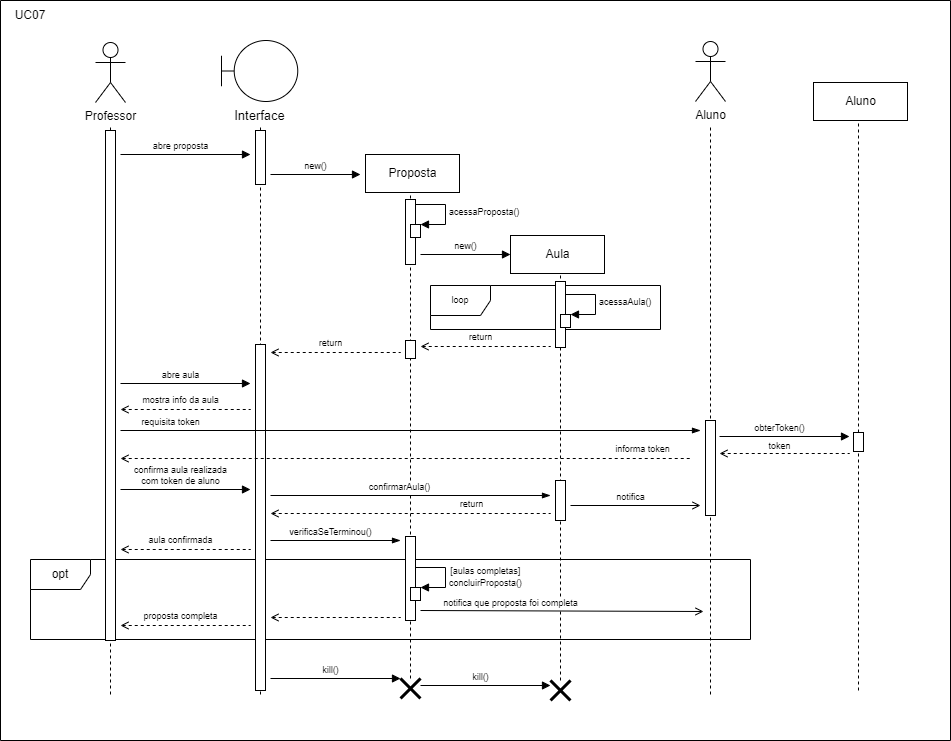

The diagram above was exported from draw.io. Its source (the exported page's mxGraphModel, read from the mxfile embedded in the PNG):
<mxGraphModel dx="1888" dy="649" grid="1" gridSize="10" guides="0" tooltips="1" connect="0" arrows="0" fold="1" page="1" pageScale="1" pageWidth="850" pageHeight="1100" background="none" math="0" shadow="0">
  <root>
    <mxCell id="0" />
    <mxCell id="A1VPly3XKa4tdlJzV9dt-9" value="Windows" style="" parent="0" />
    <mxCell id="A1VPly3XKa4tdlJzV9dt-10" value="loop" style="shape=umlFrame;whiteSpace=wrap;html=1;fontSize=9;" parent="A1VPly3XKa4tdlJzV9dt-9" vertex="1">
      <mxGeometry x="-390" y="355" width="230" height="44" as="geometry" />
    </mxCell>
    <mxCell id="1S3aOTird-T4ICghN3QW-13" value="opt" style="shape=umlFrame;whiteSpace=wrap;html=1;" parent="A1VPly3XKa4tdlJzV9dt-9" vertex="1">
      <mxGeometry x="-790" y="629" width="720" height="80" as="geometry" />
    </mxCell>
    <mxCell id="xjBb9wedPh0i9hP2lYtx-1" value="" style="swimlane;startSize=0;" parent="A1VPly3XKa4tdlJzV9dt-9" vertex="1">
      <mxGeometry x="-820" y="70" width="950" height="740" as="geometry" />
    </mxCell>
    <mxCell id="xjBb9wedPh0i9hP2lYtx-2" value="UC07" style="text;html=1;strokeColor=none;fillColor=none;align=center;verticalAlign=middle;whiteSpace=wrap;rounded=0;" parent="xjBb9wedPh0i9hP2lYtx-1" vertex="1">
      <mxGeometry width="60" height="30" as="geometry" />
    </mxCell>
    <mxCell id="1" value="Fundo" style="" parent="0" />
    <mxCell id="KxH-i2cOVbZDrv5Epkz9-14" value="Professor" style="shape=umlActor;verticalLabelPosition=bottom;verticalAlign=top;html=1;" parent="1" vertex="1">
      <mxGeometry x="-725" y="112" width="30" height="60" as="geometry" />
    </mxCell>
    <mxCell id="KxH-i2cOVbZDrv5Epkz9-15" value="Interface" style="shape=umlBoundary;html=1;labelPosition=center;verticalLabelPosition=bottom;align=center;verticalAlign=top;fontSize=13;" parent="1" vertex="1">
      <mxGeometry x="-599" y="110" width="76.25" height="61" as="geometry" />
    </mxCell>
    <mxCell id="KxH-i2cOVbZDrv5Epkz9-16" value="Proposta" style="html=1;" parent="1" vertex="1">
      <mxGeometry x="-455" y="224" width="94" height="38" as="geometry" />
    </mxCell>
    <mxCell id="6CNxIYwMlbVp13QRvqxh-7" value="" style="endArrow=none;dashed=1;html=1;rounded=0;" parent="1" edge="1">
      <mxGeometry width="50" height="50" relative="1" as="geometry">
        <mxPoint x="-710" y="764" as="sourcePoint" />
        <mxPoint x="-710" y="194" as="targetPoint" />
      </mxGeometry>
    </mxCell>
    <mxCell id="6CNxIYwMlbVp13QRvqxh-8" value="" style="endArrow=none;dashed=1;html=1;rounded=0;" parent="1" edge="1">
      <mxGeometry width="50" height="50" relative="1" as="geometry">
        <mxPoint x="-560" y="764" as="sourcePoint" />
        <mxPoint x="-560" y="194" as="targetPoint" />
      </mxGeometry>
    </mxCell>
    <mxCell id="6CNxIYwMlbVp13QRvqxh-9" value="" style="endArrow=none;dashed=1;html=1;rounded=0;" parent="1" edge="1" source="GMFF1-WH3tLTzdLFXI9L-18">
      <mxGeometry width="50" height="50" relative="1" as="geometry">
        <mxPoint x="-410" y="716" as="sourcePoint" />
        <mxPoint x="-410" y="264" as="targetPoint" />
      </mxGeometry>
    </mxCell>
    <mxCell id="6CNxIYwMlbVp13QRvqxh-10" value="Aula" style="html=1;" parent="1" vertex="1">
      <mxGeometry x="-310" y="305" width="94" height="38" as="geometry" />
    </mxCell>
    <mxCell id="6CNxIYwMlbVp13QRvqxh-11" value="" style="endArrow=none;dashed=1;html=1;rounded=0;" parent="1" edge="1" source="GMFF1-WH3tLTzdLFXI9L-10">
      <mxGeometry width="50" height="50" relative="1" as="geometry">
        <mxPoint x="-260" y="714" as="sourcePoint" />
        <mxPoint x="-260" y="345" as="targetPoint" />
      </mxGeometry>
    </mxCell>
    <mxCell id="6CNxIYwMlbVp13QRvqxh-27" value="Aluno" style="shape=umlActor;verticalLabelPosition=bottom;verticalAlign=top;html=1;" parent="1" vertex="1">
      <mxGeometry x="-125" y="111" width="30" height="60" as="geometry" />
    </mxCell>
    <mxCell id="6CNxIYwMlbVp13QRvqxh-40" value="" style="endArrow=none;dashed=1;html=1;rounded=0;" parent="1" edge="1">
      <mxGeometry width="50" height="50" relative="1" as="geometry">
        <mxPoint x="-110" y="764" as="sourcePoint" />
        <mxPoint x="-110" y="194" as="targetPoint" />
      </mxGeometry>
    </mxCell>
    <mxCell id="1S3aOTird-T4ICghN3QW-1" value="verificaSeTerminou()" style="html=1;verticalAlign=bottom;endArrow=blockThin;rounded=0;fontSize=9;endFill=1;" parent="1" edge="1">
      <mxGeometry x="-0.0769" width="80" relative="1" as="geometry">
        <mxPoint x="-550" y="610" as="sourcePoint" />
        <mxPoint x="-420" y="610" as="targetPoint" />
        <mxPoint as="offset" />
      </mxGeometry>
    </mxCell>
    <mxCell id="M9lyMkgevs4Nn6SRUeX6-12" value="" style="endArrow=none;dashed=1;html=1;rounded=0;" edge="1" parent="1">
      <mxGeometry width="50" height="50" relative="1" as="geometry">
        <mxPoint x="38" y="760" as="sourcePoint" />
        <mxPoint x="38" y="190" as="targetPoint" />
      </mxGeometry>
    </mxCell>
    <mxCell id="M9lyMkgevs4Nn6SRUeX6-13" value="Aluno" style="html=1;" vertex="1" parent="1">
      <mxGeometry x="-7" y="152" width="94" height="38" as="geometry" />
    </mxCell>
    <mxCell id="M9lyMkgevs4Nn6SRUeX6-14" value="" style="html=1;verticalAlign=bottom;endArrow=none;rounded=0;fontSize=9;startArrow=open;startFill=0;endFill=0;dashed=1;" edge="1" parent="1">
      <mxGeometry x="-0.0769" width="80" relative="1" as="geometry">
        <mxPoint x="-101" y="523" as="sourcePoint" />
        <mxPoint x="29" y="523" as="targetPoint" />
        <mxPoint as="offset" />
      </mxGeometry>
    </mxCell>
    <mxCell id="M9lyMkgevs4Nn6SRUeX6-15" value="token" style="edgeLabel;html=1;align=center;verticalAlign=middle;resizable=0;points=[];fontSize=9;" vertex="1" connectable="0" parent="M9lyMkgevs4Nn6SRUeX6-14">
      <mxGeometry x="0.3146" y="-2" relative="1" as="geometry">
        <mxPoint x="-26" y="-10" as="offset" />
      </mxGeometry>
    </mxCell>
    <mxCell id="6CNxIYwMlbVp13QRvqxh-33" value="Ativos" style="" parent="0" />
    <mxCell id="6CNxIYwMlbVp13QRvqxh-35" value="" style="html=1;points=[];perimeter=orthogonalPerimeter;fontSize=13;" parent="6CNxIYwMlbVp13QRvqxh-33" vertex="1">
      <mxGeometry x="-565" y="200" width="10" height="54" as="geometry" />
    </mxCell>
    <mxCell id="6CNxIYwMlbVp13QRvqxh-36" value="" style="html=1;points=[];perimeter=orthogonalPerimeter;fontSize=13;" parent="6CNxIYwMlbVp13QRvqxh-33" vertex="1">
      <mxGeometry x="-415" y="269" width="10" height="65" as="geometry" />
    </mxCell>
    <mxCell id="6CNxIYwMlbVp13QRvqxh-37" value="" style="html=1;points=[];perimeter=orthogonalPerimeter;fontSize=13;" parent="6CNxIYwMlbVp13QRvqxh-33" vertex="1">
      <mxGeometry x="-265" y="351" width="10" height="66" as="geometry" />
    </mxCell>
    <mxCell id="6CNxIYwMlbVp13QRvqxh-39" value="" style="html=1;points=[];perimeter=orthogonalPerimeter;fontSize=13;" parent="6CNxIYwMlbVp13QRvqxh-33" vertex="1">
      <mxGeometry x="-115" y="490" width="10" height="95" as="geometry" />
    </mxCell>
    <mxCell id="GMFF1-WH3tLTzdLFXI9L-9" value="" style="html=1;points=[];perimeter=orthogonalPerimeter;fontSize=13;" parent="6CNxIYwMlbVp13QRvqxh-33" vertex="1">
      <mxGeometry x="-715" y="200" width="10" height="510" as="geometry" />
    </mxCell>
    <mxCell id="GMFF1-WH3tLTzdLFXI9L-11" value="" style="html=1;points=[];perimeter=orthogonalPerimeter;fontSize=13;" parent="6CNxIYwMlbVp13QRvqxh-33" vertex="1">
      <mxGeometry x="-265" y="550" width="10" height="40" as="geometry" />
    </mxCell>
    <mxCell id="GMFF1-WH3tLTzdLFXI9L-13" value="kill()" style="html=1;verticalAlign=bottom;endArrow=block;rounded=0;fontSize=9;" parent="6CNxIYwMlbVp13QRvqxh-33" edge="1">
      <mxGeometry x="-0.0769" width="80" relative="1" as="geometry">
        <mxPoint x="-550" y="748.0000000000001" as="sourcePoint" />
        <mxPoint x="-420" y="748.0000000000001" as="targetPoint" />
        <mxPoint as="offset" />
      </mxGeometry>
    </mxCell>
    <mxCell id="GMFF1-WH3tLTzdLFXI9L-14" value="kill()" style="html=1;verticalAlign=bottom;endArrow=block;rounded=0;fontSize=9;" parent="6CNxIYwMlbVp13QRvqxh-33" edge="1">
      <mxGeometry x="-0.0769" width="80" relative="1" as="geometry">
        <mxPoint x="-400" y="755.0000000000001" as="sourcePoint" />
        <mxPoint x="-270" y="755.0000000000001" as="targetPoint" />
        <mxPoint as="offset" />
      </mxGeometry>
    </mxCell>
    <mxCell id="GMFF1-WH3tLTzdLFXI9L-16" value="" style="html=1;verticalAlign=bottom;endArrow=none;rounded=0;fontSize=9;startArrow=open;startFill=0;endFill=0;dashed=1;" parent="6CNxIYwMlbVp13QRvqxh-33" edge="1">
      <mxGeometry x="-0.0769" width="80" relative="1" as="geometry">
        <mxPoint x="-550" y="583" as="sourcePoint" />
        <mxPoint x="-270" y="583" as="targetPoint" />
        <mxPoint as="offset" />
      </mxGeometry>
    </mxCell>
    <mxCell id="GMFF1-WH3tLTzdLFXI9L-17" value="return" style="edgeLabel;html=1;align=center;verticalAlign=middle;resizable=0;points=[];fontSize=9;" parent="GMFF1-WH3tLTzdLFXI9L-16" vertex="1" connectable="0">
      <mxGeometry x="0.3146" y="-2" relative="1" as="geometry">
        <mxPoint x="16" y="-12" as="offset" />
      </mxGeometry>
    </mxCell>
    <mxCell id="GMFF1-WH3tLTzdLFXI9L-27" value="" style="html=1;points=[];perimeter=orthogonalPerimeter;fontSize=13;" parent="6CNxIYwMlbVp13QRvqxh-33" vertex="1">
      <mxGeometry x="-565" y="414" width="10" height="346" as="geometry" />
    </mxCell>
    <mxCell id="1S3aOTird-T4ICghN3QW-4" value="" style="html=1;points=[];perimeter=orthogonalPerimeter;fontSize=13;" parent="6CNxIYwMlbVp13QRvqxh-33" vertex="1">
      <mxGeometry x="-415" y="410" width="10" height="18" as="geometry" />
    </mxCell>
    <mxCell id="1S3aOTird-T4ICghN3QW-5" value="" style="html=1;points=[];perimeter=orthogonalPerimeter;fontSize=13;" parent="6CNxIYwMlbVp13QRvqxh-33" vertex="1">
      <mxGeometry x="-415" y="606" width="10" height="84" as="geometry" />
    </mxCell>
    <mxCell id="1S3aOTird-T4ICghN3QW-6" value="" style="html=1;verticalAlign=bottom;endArrow=none;rounded=0;fontSize=9;startArrow=open;startFill=0;endFill=0;dashed=1;" parent="6CNxIYwMlbVp13QRvqxh-33" edge="1">
      <mxGeometry x="-0.0769" width="80" relative="1" as="geometry">
        <mxPoint x="-550" y="686.9999999999999" as="sourcePoint" />
        <mxPoint x="-420" y="686.9999999999999" as="targetPoint" />
        <mxPoint as="offset" />
      </mxGeometry>
    </mxCell>
    <mxCell id="1S3aOTird-T4ICghN3QW-7" value="[aulas completas]&amp;nbsp;" style="edgeLabel;html=1;align=center;verticalAlign=middle;resizable=0;points=[];fontSize=9;" parent="1S3aOTird-T4ICghN3QW-6" vertex="1" connectable="0">
      <mxGeometry x="0.3146" y="-2" relative="1" as="geometry">
        <mxPoint x="130" y="-49" as="offset" />
      </mxGeometry>
    </mxCell>
    <mxCell id="M9lyMkgevs4Nn6SRUeX6-11" value="" style="html=1;points=[];perimeter=orthogonalPerimeter;fontSize=13;" vertex="1" parent="6CNxIYwMlbVp13QRvqxh-33">
      <mxGeometry x="33" y="502" width="10" height="19" as="geometry" />
    </mxCell>
    <mxCell id="6CNxIYwMlbVp13QRvqxh-45" value="Mensagens" style="" parent="0" />
    <mxCell id="6CNxIYwMlbVp13QRvqxh-46" value="abre proposta" style="html=1;verticalAlign=bottom;endArrow=block;rounded=0;fontSize=9;" parent="6CNxIYwMlbVp13QRvqxh-45" edge="1">
      <mxGeometry x="-0.0769" width="80" relative="1" as="geometry">
        <mxPoint x="-700" y="224" as="sourcePoint" />
        <mxPoint x="-570" y="224" as="targetPoint" />
        <mxPoint as="offset" />
      </mxGeometry>
    </mxCell>
    <mxCell id="6CNxIYwMlbVp13QRvqxh-47" value="new()" style="html=1;verticalAlign=bottom;endArrow=block;rounded=0;fontSize=9;" parent="6CNxIYwMlbVp13QRvqxh-45" edge="1">
      <mxGeometry width="80" relative="1" as="geometry">
        <mxPoint x="-550" y="244" as="sourcePoint" />
        <mxPoint x="-460" y="244" as="targetPoint" />
      </mxGeometry>
    </mxCell>
    <mxCell id="6CNxIYwMlbVp13QRvqxh-50" value="new()" style="html=1;verticalAlign=bottom;endArrow=block;rounded=0;fontSize=9;" parent="6CNxIYwMlbVp13QRvqxh-45" edge="1">
      <mxGeometry width="80" relative="1" as="geometry">
        <mxPoint x="-400" y="324" as="sourcePoint" />
        <mxPoint x="-310" y="324" as="targetPoint" />
      </mxGeometry>
    </mxCell>
    <mxCell id="A1VPly3XKa4tdlJzV9dt-7" value="abre aula" style="html=1;verticalAlign=bottom;endArrow=block;rounded=0;fontSize=9;" parent="6CNxIYwMlbVp13QRvqxh-45" edge="1">
      <mxGeometry x="-0.0769" width="80" relative="1" as="geometry">
        <mxPoint x="-700" y="453" as="sourcePoint" />
        <mxPoint x="-570" y="453" as="targetPoint" />
        <mxPoint as="offset" />
      </mxGeometry>
    </mxCell>
    <mxCell id="A1VPly3XKa4tdlJzV9dt-13" value="" style="html=1;verticalAlign=bottom;endArrow=none;rounded=0;fontSize=9;startArrow=open;startFill=0;endFill=0;dashed=1;" parent="6CNxIYwMlbVp13QRvqxh-45" edge="1">
      <mxGeometry x="-0.0769" width="80" relative="1" as="geometry">
        <mxPoint x="-550" y="421.9999999999999" as="sourcePoint" />
        <mxPoint x="-420" y="421.9999999999999" as="targetPoint" />
        <mxPoint as="offset" />
      </mxGeometry>
    </mxCell>
    <mxCell id="A1VPly3XKa4tdlJzV9dt-17" value="return" style="edgeLabel;html=1;align=center;verticalAlign=middle;resizable=0;points=[];fontSize=9;" parent="A1VPly3XKa4tdlJzV9dt-13" vertex="1" connectable="0">
      <mxGeometry x="0.3146" y="-2" relative="1" as="geometry">
        <mxPoint x="-26" y="-12" as="offset" />
      </mxGeometry>
    </mxCell>
    <mxCell id="A1VPly3XKa4tdlJzV9dt-20" value="" style="html=1;verticalAlign=bottom;endArrow=none;rounded=0;fontSize=9;startArrow=open;startFill=0;endFill=0;dashed=1;" parent="6CNxIYwMlbVp13QRvqxh-45" edge="1">
      <mxGeometry x="-0.0769" width="80" relative="1" as="geometry">
        <mxPoint x="-400" y="416" as="sourcePoint" />
        <mxPoint x="-270" y="416" as="targetPoint" />
        <mxPoint as="offset" />
      </mxGeometry>
    </mxCell>
    <mxCell id="A1VPly3XKa4tdlJzV9dt-21" value="return" style="edgeLabel;html=1;align=center;verticalAlign=middle;resizable=0;points=[];fontSize=9;" parent="A1VPly3XKa4tdlJzV9dt-20" vertex="1" connectable="0">
      <mxGeometry x="0.3146" y="-2" relative="1" as="geometry">
        <mxPoint x="-26" y="-12" as="offset" />
      </mxGeometry>
    </mxCell>
    <mxCell id="A1VPly3XKa4tdlJzV9dt-22" value="" style="html=1;verticalAlign=bottom;endArrow=none;rounded=0;fontSize=9;startArrow=open;startFill=0;endFill=0;dashed=1;" parent="6CNxIYwMlbVp13QRvqxh-45" edge="1">
      <mxGeometry x="-0.0769" width="80" relative="1" as="geometry">
        <mxPoint x="-700" y="479" as="sourcePoint" />
        <mxPoint x="-570" y="479" as="targetPoint" />
        <mxPoint as="offset" />
      </mxGeometry>
    </mxCell>
    <mxCell id="A1VPly3XKa4tdlJzV9dt-23" value="mostra info da aula" style="edgeLabel;html=1;align=center;verticalAlign=middle;resizable=0;points=[];fontSize=9;" parent="A1VPly3XKa4tdlJzV9dt-22" vertex="1" connectable="0">
      <mxGeometry x="0.3146" y="-2" relative="1" as="geometry">
        <mxPoint x="-26" y="-12" as="offset" />
      </mxGeometry>
    </mxCell>
    <mxCell id="A1VPly3XKa4tdlJzV9dt-25" value="confirma aula realizada&lt;br&gt;com token de aluno" style="html=1;verticalAlign=bottom;endArrow=block;rounded=0;fontSize=9;" parent="6CNxIYwMlbVp13QRvqxh-45" edge="1">
      <mxGeometry x="-0.0769" width="80" relative="1" as="geometry">
        <mxPoint x="-700" y="559" as="sourcePoint" />
        <mxPoint x="-570" y="559" as="targetPoint" />
        <mxPoint as="offset" />
      </mxGeometry>
    </mxCell>
    <mxCell id="A1VPly3XKa4tdlJzV9dt-26" value="confirmarAula()" style="html=1;verticalAlign=bottom;endArrow=blockThin;rounded=0;fontSize=9;endFill=1;" parent="6CNxIYwMlbVp13QRvqxh-45" edge="1">
      <mxGeometry x="-0.0769" width="80" relative="1" as="geometry">
        <mxPoint x="-550" y="565" as="sourcePoint" />
        <mxPoint x="-270" y="565" as="targetPoint" />
        <mxPoint as="offset" />
      </mxGeometry>
    </mxCell>
    <mxCell id="GMFF1-WH3tLTzdLFXI9L-1" value="" style="html=1;points=[];perimeter=orthogonalPerimeter;fontSize=9;" parent="6CNxIYwMlbVp13QRvqxh-45" vertex="1">
      <mxGeometry x="-410" y="294" width="10" height="13" as="geometry" />
    </mxCell>
    <mxCell id="GMFF1-WH3tLTzdLFXI9L-2" value="acessaProposta()" style="edgeStyle=orthogonalEdgeStyle;html=1;align=left;spacingLeft=2;endArrow=block;rounded=0;entryX=1;entryY=0;fontSize=9;" parent="6CNxIYwMlbVp13QRvqxh-45" target="GMFF1-WH3tLTzdLFXI9L-1" edge="1">
      <mxGeometry relative="1" as="geometry">
        <mxPoint x="-405" y="274" as="sourcePoint" />
        <Array as="points">
          <mxPoint x="-375" y="274" />
        </Array>
      </mxGeometry>
    </mxCell>
    <mxCell id="GMFF1-WH3tLTzdLFXI9L-5" value="" style="html=1;points=[];perimeter=orthogonalPerimeter;fontSize=9;" parent="6CNxIYwMlbVp13QRvqxh-45" vertex="1">
      <mxGeometry x="-260" y="384" width="10" height="13" as="geometry" />
    </mxCell>
    <mxCell id="GMFF1-WH3tLTzdLFXI9L-6" value="acessaAula()" style="edgeStyle=orthogonalEdgeStyle;html=1;align=left;spacingLeft=2;endArrow=block;rounded=0;entryX=1;entryY=0;fontSize=9;" parent="6CNxIYwMlbVp13QRvqxh-45" target="GMFF1-WH3tLTzdLFXI9L-5" edge="1">
      <mxGeometry relative="1" as="geometry">
        <mxPoint x="-255" y="364" as="sourcePoint" />
        <Array as="points">
          <mxPoint x="-225" y="364" />
        </Array>
      </mxGeometry>
    </mxCell>
    <mxCell id="GMFF1-WH3tLTzdLFXI9L-7" value="notifica" style="html=1;verticalAlign=bottom;endArrow=open;rounded=0;fontSize=9;endFill=0;" parent="6CNxIYwMlbVp13QRvqxh-45" edge="1">
      <mxGeometry x="-0.0769" width="80" relative="1" as="geometry">
        <mxPoint x="-250" y="575" as="sourcePoint" />
        <mxPoint x="-120" y="575" as="targetPoint" />
        <mxPoint as="offset" />
      </mxGeometry>
    </mxCell>
    <mxCell id="GMFF1-WH3tLTzdLFXI9L-10" value="" style="shape=umlDestroy;whiteSpace=wrap;html=1;strokeWidth=3;fontSize=9;" parent="6CNxIYwMlbVp13QRvqxh-45" vertex="1">
      <mxGeometry x="-270" y="750" width="20" height="20" as="geometry" />
    </mxCell>
    <mxCell id="GMFF1-WH3tLTzdLFXI9L-18" value="" style="shape=umlDestroy;whiteSpace=wrap;html=1;strokeWidth=3;fontSize=9;" parent="6CNxIYwMlbVp13QRvqxh-45" vertex="1">
      <mxGeometry x="-420" y="748" width="20" height="20" as="geometry" />
    </mxCell>
    <mxCell id="GMFF1-WH3tLTzdLFXI9L-23" value="" style="html=1;verticalAlign=bottom;endArrow=none;rounded=0;fontSize=9;startArrow=open;startFill=0;endFill=0;dashed=1;" parent="6CNxIYwMlbVp13QRvqxh-45" edge="1">
      <mxGeometry x="-0.0769" width="80" relative="1" as="geometry">
        <mxPoint x="-700" y="618.9999999999999" as="sourcePoint" />
        <mxPoint x="-570" y="618.9999999999999" as="targetPoint" />
        <mxPoint as="offset" />
      </mxGeometry>
    </mxCell>
    <mxCell id="GMFF1-WH3tLTzdLFXI9L-24" value="aula confirmada" style="edgeLabel;html=1;align=center;verticalAlign=middle;resizable=0;points=[];fontSize=9;" parent="GMFF1-WH3tLTzdLFXI9L-23" vertex="1" connectable="0">
      <mxGeometry x="0.3146" y="-2" relative="1" as="geometry">
        <mxPoint x="-26" y="-12" as="offset" />
      </mxGeometry>
    </mxCell>
    <mxCell id="1S3aOTird-T4ICghN3QW-8" value="" style="html=1;points=[];perimeter=orthogonalPerimeter;" parent="6CNxIYwMlbVp13QRvqxh-45" vertex="1">
      <mxGeometry x="-410" y="657" width="10" height="13" as="geometry" />
    </mxCell>
    <mxCell id="1S3aOTird-T4ICghN3QW-9" value="concluirProposta()" style="edgeStyle=orthogonalEdgeStyle;html=1;align=left;spacingLeft=2;endArrow=block;rounded=0;entryX=1;entryY=0;fontSize=9;" parent="6CNxIYwMlbVp13QRvqxh-45" edge="1">
      <mxGeometry x="0.2267" relative="1" as="geometry">
        <mxPoint x="-405" y="637" as="sourcePoint" />
        <Array as="points">
          <mxPoint x="-375" y="637" />
        </Array>
        <mxPoint x="-400" y="657" as="targetPoint" />
        <mxPoint as="offset" />
      </mxGeometry>
    </mxCell>
    <mxCell id="1S3aOTird-T4ICghN3QW-10" value="" style="html=1;verticalAlign=bottom;endArrow=none;rounded=0;fontSize=9;startArrow=open;startFill=0;endFill=0;dashed=1;" parent="6CNxIYwMlbVp13QRvqxh-45" edge="1">
      <mxGeometry x="-0.0769" width="80" relative="1" as="geometry">
        <mxPoint x="-700" y="694.9999999999999" as="sourcePoint" />
        <mxPoint x="-570" y="694.9999999999999" as="targetPoint" />
        <mxPoint as="offset" />
      </mxGeometry>
    </mxCell>
    <mxCell id="1S3aOTird-T4ICghN3QW-11" value="proposta completa" style="edgeLabel;html=1;align=center;verticalAlign=middle;resizable=0;points=[];fontSize=9;" parent="1S3aOTird-T4ICghN3QW-10" vertex="1" connectable="0">
      <mxGeometry x="0.3146" y="-2" relative="1" as="geometry">
        <mxPoint x="-26" y="-12" as="offset" />
      </mxGeometry>
    </mxCell>
    <mxCell id="1S3aOTird-T4ICghN3QW-12" value="notifica que proposta foi completa" style="html=1;verticalAlign=bottom;endArrow=open;rounded=0;fontSize=9;endFill=0;" parent="6CNxIYwMlbVp13QRvqxh-45" edge="1">
      <mxGeometry x="-0.3639" y="-1" width="80" relative="1" as="geometry">
        <mxPoint x="-400" y="680" as="sourcePoint" />
        <mxPoint x="-117" y="681" as="targetPoint" />
        <mxPoint as="offset" />
      </mxGeometry>
    </mxCell>
    <mxCell id="M9lyMkgevs4Nn6SRUeX6-2" value="requisita token" style="html=1;verticalAlign=bottom;endArrow=blockThin;rounded=0;fontSize=9;endFill=1;" edge="1" parent="6CNxIYwMlbVp13QRvqxh-45">
      <mxGeometry x="-0.8276" width="80" relative="1" as="geometry">
        <mxPoint x="-699.9999999999999" y="499.9999999999999" as="sourcePoint" />
        <mxPoint x="-120" y="500" as="targetPoint" />
        <mxPoint as="offset" />
      </mxGeometry>
    </mxCell>
    <mxCell id="M9lyMkgevs4Nn6SRUeX6-3" value="" style="html=1;verticalAlign=bottom;endArrow=none;rounded=0;fontSize=9;startArrow=open;startFill=0;endFill=0;dashed=1;" edge="1" parent="6CNxIYwMlbVp13QRvqxh-45">
      <mxGeometry x="-0.0769" width="80" relative="1" as="geometry">
        <mxPoint x="-699.9999999999999" y="528" as="sourcePoint" />
        <mxPoint x="-130" y="528" as="targetPoint" />
        <mxPoint as="offset" />
      </mxGeometry>
    </mxCell>
    <mxCell id="M9lyMkgevs4Nn6SRUeX6-4" value="informa token" style="edgeLabel;html=1;align=center;verticalAlign=middle;resizable=0;points=[];fontSize=9;" vertex="1" connectable="0" parent="M9lyMkgevs4Nn6SRUeX6-3">
      <mxGeometry x="0.3146" y="-2" relative="1" as="geometry">
        <mxPoint x="146" y="-12" as="offset" />
      </mxGeometry>
    </mxCell>
    <mxCell id="M9lyMkgevs4Nn6SRUeX6-7" value="obterToken()" style="html=1;verticalAlign=bottom;endArrow=block;rounded=0;fontSize=9;" edge="1" parent="6CNxIYwMlbVp13QRvqxh-45">
      <mxGeometry x="-0.0769" width="80" relative="1" as="geometry">
        <mxPoint x="-101" y="506" as="sourcePoint" />
        <mxPoint x="29" y="506" as="targetPoint" />
        <mxPoint as="offset" />
      </mxGeometry>
    </mxCell>
  </root>
</mxGraphModel>